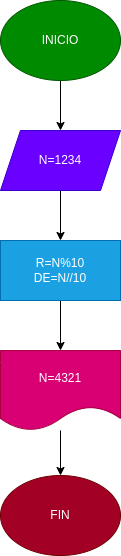

The diagram above was exported from draw.io. Its source (the exported page's mxGraphModel, read from the mxfile embedded in the PNG):
<mxGraphModel dx="915" dy="536" grid="1" gridSize="10" guides="1" tooltips="1" connect="1" arrows="1" fold="1" page="1" pageScale="1" pageWidth="827" pageHeight="1169" math="0" shadow="0">
  <root>
    <mxCell id="0" />
    <mxCell id="1" parent="0" />
    <mxCell id="4" value="" style="edgeStyle=none;html=1;" edge="1" parent="1" source="2" target="3">
      <mxGeometry relative="1" as="geometry" />
    </mxCell>
    <mxCell id="2" value="INICIO" style="ellipse;whiteSpace=wrap;html=1;fillColor=#008a00;fontColor=#ffffff;strokeColor=#005700;" vertex="1" parent="1">
      <mxGeometry x="320" y="30" width="120" height="80" as="geometry" />
    </mxCell>
    <mxCell id="6" value="" style="edgeStyle=none;html=1;" edge="1" parent="1" source="3" target="5">
      <mxGeometry relative="1" as="geometry" />
    </mxCell>
    <mxCell id="3" value="N=1234" style="shape=parallelogram;perimeter=parallelogramPerimeter;whiteSpace=wrap;html=1;fixedSize=1;fillColor=#6a00ff;fontColor=#ffffff;strokeColor=#3700CC;" vertex="1" parent="1">
      <mxGeometry x="320" y="160" width="120" height="60" as="geometry" />
    </mxCell>
    <mxCell id="8" value="" style="edgeStyle=none;html=1;" edge="1" parent="1" source="5" target="7">
      <mxGeometry relative="1" as="geometry" />
    </mxCell>
    <mxCell id="5" value="R=N%10&lt;br&gt;DE=N//10" style="rounded=0;whiteSpace=wrap;html=1;fillColor=#1ba1e2;fontColor=#ffffff;strokeColor=#006EAF;" vertex="1" parent="1">
      <mxGeometry x="320" y="270" width="120" height="60" as="geometry" />
    </mxCell>
    <mxCell id="10" value="" style="edgeStyle=none;html=1;" edge="1" parent="1" source="7" target="9">
      <mxGeometry relative="1" as="geometry" />
    </mxCell>
    <mxCell id="7" value="N=4321" style="shape=document;whiteSpace=wrap;html=1;boundedLbl=1;fillColor=#d80073;fontColor=#ffffff;strokeColor=#A50040;" vertex="1" parent="1">
      <mxGeometry x="320" y="380" width="120" height="80" as="geometry" />
    </mxCell>
    <mxCell id="9" value="FIN" style="ellipse;whiteSpace=wrap;html=1;fillColor=#a20025;fontColor=#ffffff;strokeColor=#6F0000;" vertex="1" parent="1">
      <mxGeometry x="320" y="505" width="120" height="80" as="geometry" />
    </mxCell>
  </root>
</mxGraphModel>